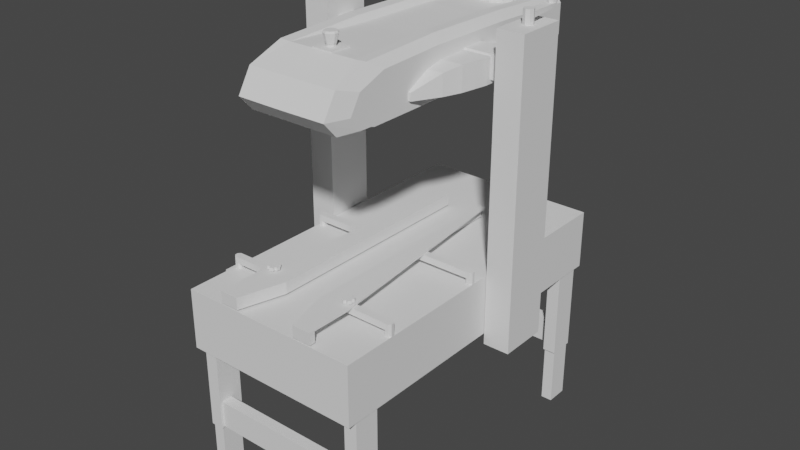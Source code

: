 # Source: sk20.blend  (saved by Blender 2.93.21; exported with 4.5.12 LTS)
import bpy
from mathutils import Matrix  # noqa: F401  (used for matrix-valued properties, if any)

bpy.ops.wm.read_factory_settings(use_empty=True)
scene = bpy.context.scene
scene.name = 'Scene'

# ---- collections
col_collection = bpy.data.collections.new('Collection'); scene.collection.children.link(col_collection)
col_siat_sk20 = bpy.data.collections.new('Siat SK20'); scene.collection.children.link(col_siat_sk20)

# ---- world
world_world = bpy.data.worlds.new('World'); scene.world = world_world
world_world.use_nodes = True; world_world.node_tree.nodes.clear()
_N = world_world.node_tree.nodes; _L = world_world.node_tree.links
n0 = _N.new('ShaderNodeOutputWorld'); n0.name = 'World Output'; n0.location = (300, 300)
n1 = _N.new('ShaderNodeBackground'); n1.name = 'Background'; n1.location = (10, 300)
n1.inputs[0].default_value = (0.05088, 0.05088, 0.05088, 1.0)
_L.new(n1.outputs[0], n0.inputs[0])
n0.is_active_output = True
world_world.color = (0.05088, 0.05088, 0.05088)
world_world.use_sun_shadow = False
world_world.sun_shadow_jitter_overblur = 0.0

# ---- meshes
me_cube_001 = bpy.data.meshes.new('Cube.001')
me_cube_001.from_pydata([(-0.285, 0.54, 0.4621), (-0.285, 0.54, 0.6493), (0.285, 0.54, 0.4621), (0.285, 0.54, 0.6493), (-0.285, 0.0, 0.4621), (-0.285, 0.0, 0.6493), (0.285, 0.0, 0.4621), (0.285, 0.0, 0.6493)], [], [(4, 5, 1, 0), (0, 1, 3, 2), (3, 1, 5, 7), (0, 2, 6, 4), (2, 3, 7, 6)])
_uv = me_cube_001.uv_layers.new(name='UVMap')
_uv.uv.foreach_set('vector', [0.375, 0.125, 0.625, 0.125, 0.625, 0.25, 0.375, 0.25, 0.375, 0.25, 0.625, 0.25, 0.625, 0.5, 0.375, 0.5, 0.625, 0.5, 0.875, 0.5, 0.875, 0.625, 0.625, 0.625, 0.125, 0.5, 0.375, 0.5, 0.375, 0.625, 0.125, 0.625, 0.375, 0.5, 0.625, 0.5, 0.625, 0.625, 0.375, 0.625])
me_cube_001.use_remesh_fix_poles = True
me_cube_001.use_remesh_preserve_attributes = False
me_cube_001.use_mirror_vertex_groups = False
me_cube_001.update()
me_cube_002 = bpy.data.meshes.new('Cube.002')
me_cube_002.from_pydata([(-0.2823, 0.4305, 0.1868), (-0.2823, 0.4305, 0.4621), (-0.2823, 0.5108, 0.1868), (-0.2823, 0.5108, 0.4621), (-0.2412, 0.4305, 0.1868), (-0.2412, 0.4305, 0.4621), (-0.2412, 0.5108, 0.1868), (-0.2412, 0.5108, 0.4621), (0.2412, 0.4305, 0.1868), (0.2412, 0.4305, 0.4621), (0.2412, 0.5108, 0.1868), (0.2412, 0.5108, 0.4621), (0.2823, 0.4305, 0.1868), (0.2823, 0.4305, 0.4621), (0.2823, 0.5108, 0.1868), (0.2823, 0.5108, 0.4621), (0.2412, 0.5024, 0.2759), (0.2412, 0.5024, 0.1916), (0.2412, 0.467, 0.2759), (0.2412, 0.467, 0.1916), (-0.2412, 0.5024, 0.2759), (-0.2412, 0.5024, 0.1916), (-0.2412, 0.467, 0.2759), (-0.2412, 0.467, 0.1916)], [], [(0, 1, 3, 2), (2, 3, 7, 6), (6, 7, 5, 4), (4, 5, 1, 0), (2, 6, 4, 0), (8, 9, 11, 10), (10, 11, 15, 14), (14, 15, 13, 12), (12, 13, 9, 8), (10, 14, 12, 8), (18, 22, 23, 19), (20, 16, 17, 21), (18, 16, 20, 22), (23, 21, 17, 19)])
_uv = me_cube_002.uv_layers.new(name='UVMap')
_uv.uv.foreach_set('vector', [0.375, 0.0, 0.625, 0.0, 0.625, 0.25, 0.375, 0.25, 0.375, 0.25, 0.625, 0.25, 0.625, 0.5, 0.375, 0.5, 0.375, 0.5, 0.625, 0.5, 0.625, 0.75, 0.375, 0.75, 0.375, 0.75, 0.625, 0.75, 0.625, 1.0, 0.375, 1.0, 0.375, 0.25, 0.375, 0.5, 0.375, 0.75, 0.375, 1.0, 0.375, 0.0, 0.625, 0.0, 0.625, 0.25, 0.375, 0.25, 0.375, 0.25, 0.625, 0.25, 0.625, 0.5, 0.375, 0.5, 0.375, 0.5, 0.625, 0.5, 0.625, 0.75, 0.375, 0.75, 0.375, 0.75, 0.625, 0.75, 0.625, 1.0, 0.375, 1.0, 0.125, 0.5, 0.375, 0.5, 0.375, 0.75, 0.125, 0.75, 0.375, 0.25, 0.375, 0.5, 0.625, 0.5, 0.625, 0.25, 0.375, 0.75, 0.375, 1.0, 0.625, 1.0, 0.625, 0.75, 0.125, 0.5, 0.125, 0.75, 0.375, 0.75, 0.375, 0.5, 0.625, 0.5, 0.625, 0.75, 0.875, 0.75, 0.875, 0.5])
me_cube_002.use_remesh_fix_poles = True
me_cube_002.use_remesh_preserve_attributes = False
me_cube_002.use_mirror_vertex_groups = False
me_cube_002.update()
me_cube_012 = bpy.data.meshes.new('Cube.012')
me_cube_012.from_pydata([(-0.2439, 0.5055, 0.0002699), (-0.2439, 0.5055, 0.1868), (-0.2439, 0.4358, 0.0002699), (-0.2439, 0.4358, 0.1868), (-0.2796, 0.5055, 0.0002699), (-0.2796, 0.5055, 0.1868), (-0.2796, 0.4358, 0.0002699), (-0.2796, 0.4358, 0.1868), (0.2796, 0.5055, 0.0002699), (0.2796, 0.5055, 0.1868), (0.2796, 0.4358, 0.0002699), (0.2796, 0.4358, 0.1868), (0.2439, 0.5055, 0.0002699), (0.2439, 0.5055, 0.1868), (0.2439, 0.4358, 0.0002699), (0.2439, 0.4358, 0.1868)], [], [(0, 1, 3, 2), (2, 3, 7, 6), (6, 7, 5, 4), (4, 5, 1, 0), (8, 9, 11, 10), (10, 11, 15, 14), (14, 15, 13, 12), (12, 13, 9, 8)])
_uv = me_cube_012.uv_layers.new(name='UVMap')
_uv.uv.foreach_set('vector', [0.375, 0.0, 0.625, 0.0, 0.625, 0.25, 0.375, 0.25, 0.375, 0.25, 0.625, 0.25, 0.625, 0.5, 0.375, 0.5, 0.375, 0.5, 0.625, 0.5, 0.625, 0.75, 0.375, 0.75, 0.375, 0.75, 0.625, 0.75, 0.625, 1.0, 0.375, 1.0, 0.375, 0.0, 0.625, 0.0, 0.625, 0.25, 0.375, 0.25, 0.375, 0.25, 0.625, 0.25, 0.625, 0.5, 0.375, 0.5, 0.375, 0.5, 0.625, 0.5, 0.625, 0.75, 0.375, 0.75, 0.375, 0.75, 0.625, 0.75, 0.625, 1.0, 0.375, 1.0])
me_cube_012.use_remesh_fix_poles = True
me_cube_012.use_remesh_preserve_attributes = False
me_cube_012.use_mirror_vertex_groups = False
me_cube_012.update()
me_cube = bpy.data.meshes.new('Cube')
me_cube.from_pydata([(0.2869, 0.02772, 0.4279), (0.2869, 0.02772, 1.354), (0.2869, 0.1813, 0.4279), (0.2869, 0.1813, 1.354), (0.3701, 0.02772, 0.4279), (0.3701, 0.02772, 1.354), (0.3701, 0.1813, 0.4279), (0.3701, 0.1813, 1.354)], [], [(0, 1, 3, 2), (2, 3, 7, 6), (6, 7, 5, 4), (4, 5, 1, 0), (2, 6, 4, 0), (7, 3, 1, 5)])
_uv = me_cube.uv_layers.new(name='UVMap')
_uv.uv.foreach_set('vector', [0.375, 0.0, 0.625, 0.0, 0.625, 0.25, 0.375, 0.25, 0.375, 0.25, 0.625, 0.25, 0.625, 0.5, 0.375, 0.5, 0.375, 0.5, 0.625, 0.5, 0.625, 0.75, 0.375, 0.75, 0.375, 0.75, 0.625, 0.75, 0.625, 1.0, 0.375, 1.0, 0.125, 0.5, 0.375, 0.5, 0.375, 0.75, 0.125, 0.75, 0.625, 0.5, 0.875, 0.5, 0.875, 0.75, 0.625, 0.75])
me_cube.use_remesh_fix_poles = True
me_cube.use_remesh_preserve_attributes = False
me_cube.use_mirror_vertex_groups = False
me_cube.update()
me_cube_003 = bpy.data.meshes.new('Cube.003')
me_cube_003.from_pydata([(0.1611, 0.5256, 1.195), (0.1426, 0.5256, 1.311), (0.1426, -0.2956, 1.32), (0.1426, -0.405, 1.279), (0.1426, -0.405, 1.162), (0.1426, -0.4474, 1.209), (6.29e-09, 0.5256, 1.195), (-6.283e-09, 0.5256, 1.289), (-6.283e-09, -0.2903, 1.158), (6.29e-09, -0.2956, 1.318), (-6.283e-09, -0.3028, 1.162), (-6.283e-09, -0.405, 1.162), (6.29e-09, -0.405, 1.278), (6.29e-09, -0.4474, 1.208), (0.1426, -0.03619, 1.33), (-2.31e-09, -0.03262, 1.158), (2.317e-09, -0.03619, 1.308), (0.1426, 0.2424, 1.325), (1.99e-09, 0.4728, 1.16), (-1.983e-09, 0.2424, 1.304), (0.1426, 0.3814, 1.318), (4.14e-09, 0.5022, 1.169), (-4.133e-09, 0.3814, 1.296), (0.1611, 0.5256, 1.287), (0.1611, -0.2518, 1.294), (0.1611, -0.2903, 1.158), (0.1611, 0.3814, 1.293), (0.1611, 0.5022, 1.169), (0.1611, -0.3028, 1.162), (0.1611, -0.3402, 1.261), (0.1611, -0.3402, 1.163), (0.1611, -0.3745, 1.205), (0.1611, -0.04224, 1.302), (0.1611, -0.03935, 1.159), (0.1611, 0.2424, 1.299), (0.1611, 0.4728, 1.16), (0.1611, 0.2432, 1.187), (0.1611, 0.2432, 1.218), (0.204, 0.2425, 1.187), (0.204, 0.2425, 1.218), (0.1611, -0.08588, 1.187), (0.1611, -0.08588, 1.25), (0.2098, -0.08588, 1.187), (0.2098, -0.08588, 1.25), (0.1611, 0.05448, 1.263), (0.2449, 0.05286, 1.187), (0.1611, 0.05448, 1.187), (0.2449, 0.05286, 1.263), (0.1611, 0.1521, 1.258), (0.2444, 0.1521, 1.187), (0.1611, 0.1521, 1.187), (0.2444, 0.1521, 1.258), (0.1611, 0.2171, 1.247), (0.2175, 0.2169, 1.187), (0.1611, 0.207, 1.187), (0.2175, 0.2169, 1.247), (0.1611, -0.03141, 1.187), (0.2293, -0.03141, 1.262), (0.1611, -0.03141, 1.262), (0.2293, -0.03141, 1.187), (0.1611, -0.1621, 1.187), (0.1611, -0.1621, 1.21), (0.1688, -0.1621, 1.21), (0.1688, -0.1621, 1.187), (0.1085, 0.5256, 1.311), (0.1085, -0.2956, 1.318), (0.1085, -0.03619, 1.328), (0.1085, 0.2424, 1.324), (0.1085, 0.3814, 1.316), (0.0978, -0.2956, 1.318), (0.0978, 0.5256, 1.289), (0.0978, -0.03619, 1.308), (0.0978, 0.2424, 1.304), (0.0978, 0.3814, 1.296), (0.1601, 0.06833, 1.199), (0.1601, 0.06833, 1.268), (0.1601, 0.1374, 1.199), (0.1601, 0.1374, 1.268), (0.2872, 0.06833, 1.199), (0.2872, 0.06833, 1.268), (0.2872, 0.1374, 1.199), (0.2872, 0.1374, 1.268)], [], [(0, 64, 1), (66, 65, 2, 14), (14, 2, 24, 32), (10, 28, 4, 11), (17, 14, 32, 34), (20, 17, 34, 26), (65, 69, 3), (12, 3, 69, 9), (28, 30, 4), (67, 66, 14, 17), (68, 67, 17, 20), (0, 1, 23), (8, 25, 28, 10), (35, 18, 21, 27), (29, 30, 28), (64, 68, 20, 1), (3, 5, 31, 29), (32, 24, 25, 33), (34, 32, 33, 35), (26, 34, 35, 27), (23, 26, 27, 0), (33, 25, 8, 15), (12, 13, 5, 3), (1, 20, 26, 23), (35, 33, 15, 18), (36, 37, 39, 38), (42, 63, 60, 40), (41, 61, 62, 43), (57, 58, 41, 43), (56, 59, 42, 40), (59, 57, 43, 42), (51, 47, 45, 49), (50, 49, 45, 46), (51, 48, 44, 47), (55, 52, 48, 51), (54, 53, 49, 50), (53, 55, 51, 49), (38, 39, 55, 53), (36, 38, 53, 54), (39, 37, 52, 55), (45, 47, 57, 59), (46, 45, 59, 56), (47, 44, 58, 57), (63, 62, 61, 60), (70, 73, 68, 64), (73, 72, 67, 68), (72, 71, 66, 67), (2, 65, 3), (71, 69, 65, 66), (6, 7, 70, 0), (16, 9, 69, 71), (19, 16, 71, 72), (22, 19, 72, 73), (7, 22, 73, 70), (0, 70, 64), (27, 21, 6, 0), (76, 77, 81, 80), (78, 79, 75, 74), (76, 80, 78, 74), (81, 77, 75, 79), (29, 31, 30), (3, 29, 24, 2), (24, 29, 28, 25), (5, 4, 30, 31), (4, 5, 13, 11), (43, 62, 63, 42)])
_uv = me_cube_003.uv_layers.new(name='UVMap')
_uv.uv.foreach_set('vector', [0.375, 0.4799, 0.625, 0.4799, 0.625, 0.5, 0.6451, 0.671, 0.6451, 0.75, 0.625, 0.75, 0.625, 0.671, 0.625, 0.671, 0.625, 0.75, 0.625, 0.75, 0.625, 0.671, 0.25, 0.75, 0.375, 0.75, 0.375, 0.75, 0.25, 0.75, 0.625, 0.5855, 0.625, 0.671, 0.625, 0.671, 0.625, 0.5855, 0.625, 0.5427, 0.625, 0.5855, 0.625, 0.5855, 0.625, 0.5427, 0.6451, 0.75, 0.6554, 0.75, 0.6451, 0.75, 0.75, 0.75, 0.6451, 0.75, 0.6554, 0.75, 0.75, 0.75, 0.375, 0.75, 0.375, 0.75, 0.375, 0.75, 0.6451, 0.5855, 0.6451, 0.671, 0.625, 0.671, 0.625, 0.5855, 0.6451, 0.5427, 0.6451, 0.5855, 0.625, 0.5855, 0.625, 0.5427, 0.375, 0.5, 0.625, 0.5, 0.625, 0.5, 0.25, 0.75, 0.375, 0.75, 0.375, 0.75, 0.25, 0.75, 0.375, 0.5855, 0.25, 0.5855, 0.25, 0.5427, 0.375, 0.5427, 0.625, 0.75, 0.375, 0.75, 0.375, 0.75, 0.6451, 0.5, 0.6451, 0.5427, 0.625, 0.5427, 0.625, 0.5, 0.625, 0.75, 0.625, 0.75, 0.625, 0.75, 0.625, 0.75, 0.625, 0.671, 0.625, 0.75, 0.375, 0.75, 0.375, 0.671, 0.625, 0.5855, 0.625, 0.671, 0.375, 0.671, 0.375, 0.5855, 0.625, 0.5427, 0.625, 0.5855, 0.375, 0.5855, 0.375, 0.5427, 0.625, 0.5, 0.625, 0.5427, 0.375, 0.5427, 0.375, 0.5, 0.375, 0.671, 0.375, 0.75, 0.25, 0.75, 0.25, 0.671, 0.75, 0.75, 0.75, 0.75, 0.625, 0.75, 0.625, 0.75, 0.625, 0.5, 0.625, 0.5427, 0.625, 0.5427, 0.625, 0.5, 0.375, 0.5855, 0.375, 0.671, 0.25, 0.671, 0.25, 0.5855, 0.375, 0.25, 0.625, 0.25, 0.5855, 0.5, 0.375, 0.5, 0.375, 0.6621, 0.375, 0.75, 0.125, 0.75, 0.125, 0.6621, 0.875, 0.6621, 0.875, 0.75, 0.5855, 0.75, 0.5855, 0.6621, 0.5855, 0.652, 0.875, 0.652, 0.875, 0.6621, 0.5855, 0.6621, 0.125, 0.652, 0.375, 0.652, 0.375, 0.6621, 0.125, 0.6621, 0.375, 0.652, 0.5855, 0.652, 0.5855, 0.6621, 0.375, 0.6621, 0.5855, 0.612, 0.5855, 0.6361, 0.375, 0.6361, 0.375, 0.612, 0.125, 0.612, 0.375, 0.612, 0.375, 0.6361, 0.125, 0.6361, 0.5855, 0.612, 0.875, 0.612, 0.875, 0.6361, 0.5855, 0.6361, 0.5855, 0.556, 0.875, 0.556, 0.875, 0.612, 0.5855, 0.612, 0.125, 0.556, 0.375, 0.556, 0.375, 0.612, 0.125, 0.612, 0.375, 0.556, 0.5855, 0.556, 0.5855, 0.612, 0.375, 0.612, 0.375, 0.5, 0.5855, 0.5, 0.5855, 0.556, 0.375, 0.556, 0.125, 0.5, 0.375, 0.5, 0.375, 0.556, 0.125, 0.556, 0.5855, 0.5, 0.875, 0.5, 0.875, 0.556, 0.5855, 0.556, 0.375, 0.6361, 0.5855, 0.6361, 0.5855, 0.652, 0.375, 0.652, 0.125, 0.6361, 0.375, 0.6361, 0.375, 0.652, 0.125, 0.652, 0.5855, 0.6361, 0.875, 0.6361, 0.875, 0.652, 0.5855, 0.652, 0.375, 0.75, 0.5855, 0.75, 0.625, 1.0, 0.375, 1.0, 0.6554, 0.5, 0.6554, 0.5427, 0.6451, 0.5427, 0.6451, 0.5, 0.6554, 0.5427, 0.6554, 0.5855, 0.6451, 0.5855, 0.6451, 0.5427, 0.6554, 0.5855, 0.6554, 0.671, 0.6451, 0.671, 0.6451, 0.5855, 0.625, 0.75, 0.6451, 0.75, 0.625, 0.75, 0.6554, 0.671, 0.6554, 0.75, 0.6451, 0.75, 0.6451, 0.671, 0.375, 0.375, 0.625, 0.375, 0.625, 0.4696, 0.375, 0.4799, 0.75, 0.671, 0.75, 0.75, 0.6554, 0.75, 0.6554, 0.671, 0.75, 0.5855, 0.75, 0.671, 0.6554, 0.671, 0.6554, 0.5855, 0.75, 0.5427, 0.75, 0.5855, 0.6554, 0.5855, 0.6554, 0.5427, 0.75, 0.5, 0.75, 0.5427, 0.6554, 0.5427, 0.6554, 0.5, 0.375, 0.4799, 0.625, 0.4696, 0.625, 0.4799, 0.375, 0.5427, 0.25, 0.5427, 0.25, 0.5, 0.375, 0.5, 0.375, 0.25, 0.625, 0.25, 0.625, 0.5, 0.375, 0.5, 0.375, 0.75, 0.625, 0.75, 0.625, 1.0, 0.375, 1.0, 0.125, 0.5, 0.375, 0.5, 0.375, 0.75, 0.125, 0.75, 0.625, 0.5, 0.875, 0.5, 0.875, 0.75, 0.625, 0.75, 0.625, 0.75, 0.625, 0.75, 0.375, 0.75, 0.625, 0.75, 0.625, 0.75, 0.625, 0.75, 0.625, 0.75, 0.625, 0.75, 0.625, 0.75, 0.375, 0.75, 0.375, 0.75, 0.625, 0.75, 0.375, 0.75, 0.375, 0.75, 0.625, 0.75, 0.375, 0.75, 0.625, 0.75, 0.625, 0.875, 0.25, 0.75, 0.5855, 0.6621, 0.5855, 0.75, 0.375, 0.75, 0.375, 0.6621])
me_cube_003.use_remesh_fix_poles = True
me_cube_003.use_remesh_preserve_attributes = False
me_cube_003.use_mirror_vertex_groups = False
me_cube_003.update()
me_cylinder = bpy.data.meshes.new('Cylinder')
me_cylinder.from_pydata([(2.18e-09, 0.6902, -0.8465), (2.18e-09, 0.8142, 0.689), (0.4057, 0.5584, -0.8465), (0.4786, 0.6587, 0.689), (0.6564, 0.2133, -0.8465), (0.7744, 0.2516, 0.689), (0.6564, -0.2133, -0.8465), (0.7744, -0.2516, 0.689), (0.4057, -0.5584, -0.8465), (0.4786, -0.6587, 0.689), (-5.816e-08, -0.6902, -0.8465), (-6.9e-08, -0.8142, 0.689), (-0.4057, -0.5584, -0.8465), (-0.4786, -0.6587, 0.689), (-0.6564, -0.2133, -0.8465), (-0.7744, -0.2516, 0.689), (-0.6564, 0.2133, -0.8465), (-0.7744, 0.2516, 0.689), (-0.4057, 0.5584, -0.8465), (-0.4786, 0.6587, 0.689), (2.18e-09, 1.0, 0.4523), (0.5878, 0.809, 0.4523), (0.9511, 0.309, 0.4523), (0.9511, -0.309, 0.4523), (0.5878, -0.809, 0.4523), (-8.524e-08, -1.0, 0.4523), (-0.5878, -0.809, 0.4523), (-0.9511, -0.309, 0.4523), (-0.9511, 0.309, 0.4523), (-0.5878, 0.809, 0.4523), (-6.76e-09, 9.387e-09, -0.8465), (-3.844e-09, -0.6273, -0.7809), (-3.844e-09, -0.6273, -1.307), (-0.3687, -0.5075, -0.7809), (-0.3687, -0.5075, -1.307), (-0.5966, -0.1939, -0.7809), (-0.5966, -0.1939, -1.307), (-0.5966, 0.1939, -0.7809), (-0.5966, 0.1939, -1.307), (-0.3687, 0.5075, -0.7809), (-0.3687, 0.5075, -1.307), (5.1e-08, 0.6273, -0.7809), (5.1e-08, 0.6273, -1.307), (0.3687, 0.5075, -0.7809), (0.3687, 0.5075, -1.307), (0.5966, 0.1939, -0.7809), (0.5966, 0.1939, -1.307), (0.5966, -0.1939, -0.7809), (0.5966, -0.1939, -1.307), (0.3687, -0.5075, -0.7809), (0.3687, -0.5075, -1.307), (1.538, 1.538, -1.198), (1.538, 1.538, -1.758), (1.538, -1.538, -1.198), (1.538, -1.538, -1.758), (-1.538, 1.538, -1.198), (-1.538, 1.538, -1.758), (-1.538, -1.538, -1.198), (-1.538, -1.538, -1.758), (1.863e-09, -9.537e-07, 0.689)], [], [(20, 1, 3, 21), (21, 3, 5, 22), (22, 5, 7, 23), (23, 7, 9, 24), (24, 9, 11, 25), (25, 11, 13, 26), (26, 13, 15, 27), (27, 15, 17, 28), (17, 15, 59), (28, 17, 19, 29), (29, 19, 1, 20), (10, 12, 30), (16, 28, 29, 18), (14, 27, 28, 16), (12, 26, 27, 14), (10, 25, 26, 12), (8, 24, 25, 10), (6, 23, 24, 8), (4, 22, 23, 6), (2, 21, 22, 4), (0, 20, 21, 2), (18, 29, 20, 0), (14, 16, 30), (4, 6, 30), (18, 0, 30), (8, 10, 30), (12, 14, 30), (2, 4, 30), (0, 2, 30), (16, 18, 30), (6, 8, 30), (31, 33, 34, 32), (33, 35, 36, 34), (35, 37, 38, 36), (37, 39, 40, 38), (39, 41, 42, 40), (41, 43, 44, 42), (43, 45, 46, 44), (45, 47, 48, 46), (47, 49, 50, 48), (49, 31, 32, 50), (51, 53, 54, 52), (53, 57, 58, 54), (57, 55, 56, 58), (55, 51, 52, 56), (53, 51, 55, 57), (7, 5, 59), (1, 19, 59), (11, 9, 59), (15, 13, 59), (5, 3, 59), (19, 17, 59), (3, 1, 59), (9, 7, 59), (13, 11, 59)])
_uv = me_cylinder.uv_layers.new(name='UVMap')
_uv.uv.foreach_set('vector', [1.0, 0.9408, 1.0, 1.0, 0.9, 1.0, 0.9, 0.9408, 0.9, 0.9408, 0.9, 1.0, 0.8, 1.0, 0.8, 0.9408, 0.8, 0.9408, 0.8, 1.0, 0.7, 1.0, 0.7, 0.9408, 0.7, 0.9408, 0.7, 1.0, 0.6, 1.0, 0.6, 0.9408, 0.6, 0.9408, 0.6, 1.0, 0.5, 1.0, 0.5, 0.9408, 0.5, 0.9408, 0.5, 1.0, 0.4, 1.0, 0.4, 0.9408, 0.4, 0.9408, 0.4, 1.0, 0.3, 1.0, 0.3, 0.9408, 0.3, 0.9408, 0.3, 1.0, 0.2, 1.0, 0.2, 0.9408, 0.2, 1.0, 0.3, 1.0, 0.2, 1.0, 0.2, 0.9408, 0.2, 1.0, 0.1, 1.0, 0.1, 0.9408, 0.1, 0.9408, 0.1, 1.0, -7.451e-08, 1.0, -7.451e-08, 0.9408, 0.5, 0.5, 0.4, 0.5, 0.5, 0.5, 0.2, 0.5, 0.2, 0.9408, 0.1, 0.9408, 0.1, 0.5, 0.3, 0.5, 0.3, 0.9408, 0.2, 0.9408, 0.2, 0.5, 0.4, 0.5, 0.4, 0.9408, 0.3, 0.9408, 0.3, 0.5, 0.5, 0.5, 0.5, 0.9408, 0.4, 0.9408, 0.4, 0.5, 0.6, 0.5, 0.6, 0.9408, 0.5, 0.9408, 0.5, 0.5, 0.7, 0.5, 0.7, 0.9408, 0.6, 0.9408, 0.6, 0.5, 0.8, 0.5, 0.8, 0.9408, 0.7, 0.9408, 0.7, 0.5, 0.9, 0.5, 0.9, 0.9408, 0.8, 0.9408, 0.8, 0.5, 1.0, 0.5, 1.0, 0.9408, 0.9, 0.9408, 0.9, 0.5, 0.1, 0.5, 0.1, 0.9408, -7.451e-08, 0.9408, -7.451e-08, 0.5, 0.3, 0.5, 0.2, 0.5, 0.3, 0.5, 0.8, 0.5, 0.7, 0.5, 0.8, 0.5, 0.1, 0.5, -7.451e-08, 0.5, 0.1, 0.5, 0.6, 0.5, 0.5, 0.5, 0.6, 0.5, 0.4, 0.5, 0.3, 0.5, 0.4, 0.5, 0.9, 0.5, 0.8, 0.5, 0.9, 0.5, 1.0, 0.5, 0.9, 0.5, 1.0, 0.5, 0.2, 0.5, 0.1, 0.5, 0.2, 0.5, 0.7, 0.5, 0.6, 0.5, 0.7, 0.5, 1.0, 0.5, 0.9, 0.5, 0.9, 1.0, 1.0, 1.0, 0.9, 0.5, 0.8, 0.5, 0.8, 1.0, 0.9, 1.0, 0.8, 0.5, 0.7, 0.5, 0.7, 1.0, 0.8, 1.0, 0.7, 0.5, 0.6, 0.5, 0.6, 1.0, 0.7, 1.0, 0.6, 0.5, 0.5, 0.5, 0.5, 1.0, 0.6, 1.0, 0.5, 0.5, 0.4, 0.5, 0.4, 1.0, 0.5, 1.0, 0.4, 0.5, 0.3, 0.5, 0.3, 1.0, 0.4, 1.0, 0.3, 0.5, 0.2, 0.5, 0.2, 1.0, 0.3, 1.0, 0.2, 0.5, 0.1, 0.5, 0.1, 1.0, 0.2, 1.0, 0.1, 0.5, -7.451e-08, 0.5, -7.451e-08, 1.0, 0.1, 1.0, 0.375, 0.0, 0.375, 0.25, 0.625, 0.25, 0.625, 0.0, 0.375, 0.25, 0.375, 0.5, 0.625, 0.5, 0.625, 0.25, 0.375, 0.5, 0.375, 0.75, 0.625, 0.75, 0.625, 0.5, 0.375, 0.75, 0.375, 1.0, 0.625, 1.0, 0.625, 0.75, 0.125, 0.5, 0.125, 0.75, 0.375, 0.75, 0.375, 0.5, 0.7, 1.0, 0.8, 1.0, 0.7, 1.0, -7.451e-08, 1.0, 0.1, 1.0, -7.451e-08, 1.0, 0.5, 1.0, 0.6, 1.0, 0.5, 1.0, 0.3, 1.0, 0.4, 1.0, 0.3, 1.0, 0.8, 1.0, 0.9, 1.0, 0.8, 1.0, 0.1, 1.0, 0.2, 1.0, 0.1, 1.0, 0.9, 1.0, 1.0, 1.0, 0.9, 1.0, 0.6, 1.0, 0.7, 1.0, 0.6, 1.0, 0.4, 1.0, 0.5, 1.0, 0.4, 1.0])
me_cylinder.materials.append(None)
me_cylinder.use_remesh_fix_poles = True
me_cylinder.use_remesh_preserve_attributes = False
me_cylinder.use_mirror_vertex_groups = False
me_cylinder.update()
me_cube_015 = bpy.data.meshes.new('Cube.015')
me_cube_015.from_pydata([(-1.0, 0.06984, -1.0), (-1.0, 0.06984, 1.0), (1.0, 0.06984, -1.0), (1.0, 0.06984, 1.0), (-1.0, 0.7439, 1.0), (-1.0, 0.7439, -1.0), (1.0, 0.7439, -1.0), (1.0, 0.7439, 1.0), (-0.4283, 0.7439, -1.0), (-0.4283, 1.172, -1.0), (0.3872, 0.7439, -1.0), (0.3872, 1.172, -1.0), (1.0, 0.7439, -0.4283), (1.0, 1.172, -0.4283), (1.0, 0.7439, 0.3872), (1.0, 1.172, 0.3872), (0.4289, 0.7439, 1.0), (0.4289, 1.172, 1.0), (-0.3866, 0.7439, 1.0), (-0.3866, 1.172, 1.0), (-1.0, 0.7439, 0.4289), (-1.0, 1.172, 0.4289), (-1.0, 0.7439, -0.3866), (-1.0, 1.172, -0.3866), (0.4692, -1.68, 3.051), (0.5453, -1.831, -1.48), (-0.4692, -1.68, 3.051), (-0.5453, -1.831, -1.48), (-1.228, -1.324, 3.051), (-1.428, -1.418, -1.48), (-1.518, -0.7482, 3.051), (-1.765, -0.7482, -1.48), (-1.228, -0.1722, 3.051), (-1.428, -0.07873, -1.48), (-0.4692, 0.1837, 3.051), (-0.5453, 0.335, -1.48), (0.4692, 0.1837, 3.051), (0.5453, 0.335, -1.48), (1.228, -0.1722, 3.051), (1.428, -0.07873, -1.48), (1.518, -0.7482, 3.051), (1.765, -0.7482, -1.48), (1.228, -1.324, 3.051), (1.428, -1.418, -1.48), (-0.5453, -1.831, 2.812), (-1.428, -1.418, 2.812), (-1.765, -0.7482, 2.812), (-1.428, -0.07873, 2.812), (-0.5453, 0.335, 2.812), (0.5453, 0.335, 2.812), (1.428, -0.07873, 2.812), (1.765, -0.7482, 2.812), (1.428, -1.418, 2.812), (0.5453, -1.831, 2.812), (2.922e-07, -0.7482, 3.051), (0.0001509, 1.172, 0.0001488)], [], [(0, 5, 6, 2), (2, 6, 7, 3), (1, 3, 7, 4), (5, 4, 7, 6), (8, 9, 11, 10), (10, 11, 13, 12), (12, 13, 15, 14), (14, 15, 17, 16), (16, 17, 19, 18), (18, 19, 21, 20), (23, 21, 55), (20, 21, 23, 22), (22, 23, 9, 8), (1, 4, 5, 0), (26, 54, 28), (43, 41, 51, 52), (41, 39, 50, 51), (37, 49, 50, 39), (35, 48, 49, 37), (33, 47, 48, 35), (46, 47, 33, 31), (31, 29, 45, 46), (29, 27, 44, 45), (27, 25, 53, 44), (25, 43, 52, 53), (24, 26, 44, 53), (26, 28, 45, 44), (28, 30, 46, 45), (30, 32, 47, 46), (32, 34, 48, 47), (34, 36, 49, 48), (36, 38, 50, 49), (38, 40, 51, 50), (40, 42, 52, 51), (42, 24, 53, 52), (42, 54, 24), (40, 54, 42), (38, 54, 40), (36, 54, 38), (34, 54, 36), (32, 54, 34), (30, 54, 32), (24, 54, 26), (28, 54, 30), (13, 11, 55), (19, 17, 55), (9, 23, 55), (11, 9, 55), (15, 13, 55), (21, 19, 55), (17, 15, 55)])
_uv = me_cube_015.uv_layers.new(name='UVMap')
_uv.uv.foreach_set('vector', [0.125, 0.75, 0.125, 0.5, 0.375, 0.5, 0.375, 0.75, 0.375, 0.75, 0.375, 0.5, 0.625, 0.5, 0.625, 0.75, 0.875, 0.75, 0.625, 0.75, 0.625, 0.5, 0.875, 0.5, 0.375, 0.25, 0.625, 0.25, 0.625, 0.5, 0.375, 0.5, 1.0, 0.5, 1.0, 1.0, 0.875, 1.0, 0.875, 0.5, 0.875, 0.5, 0.875, 1.0, 0.75, 1.0, 0.75, 0.5, 0.75, 0.5, 0.75, 1.0, 0.625, 1.0, 0.625, 0.5, 0.625, 0.5, 0.625, 1.0, 0.5, 1.0, 0.5, 0.5, 0.5, 0.5, 0.5, 1.0, 0.375, 1.0, 0.375, 0.5, 0.375, 0.5, 0.375, 1.0, 0.25, 1.0, 0.25, 0.5, 0.125, 1.0, 0.25, 1.0, 0.125, 1.0, 0.25, 0.5, 0.25, 1.0, 0.125, 1.0, 0.125, 0.5, 0.125, 0.5, 0.125, 1.0, 0.0, 1.0, 0.0, 0.5, 0.625, 0.0, 0.625, 0.25, 0.375, 0.25, 0.375, 0.0, 0.9, 0.5, 0.9, 0.5, 0.8, 0.5, 0.1, 1.0, 0.2, 1.0, 0.2, 0.5423, 0.1, 0.5423, 0.2, 1.0, 0.3, 1.0, 0.3, 0.5423, 0.2, 0.5423, 0.4, 1.0, 0.4, 0.5423, 0.3, 0.5423, 0.3, 1.0, 0.5, 1.0, 0.5, 0.5423, 0.4, 0.5423, 0.4, 1.0, 0.6, 1.0, 0.6, 0.5423, 0.5, 0.5423, 0.5, 1.0, 0.7, 0.5423, 0.6, 0.5423, 0.6, 1.0, 0.7, 1.0, 0.7, 1.0, 0.8, 1.0, 0.8, 0.5423, 0.7, 0.5423, 0.8, 1.0, 0.9, 1.0, 0.9, 0.5423, 0.8, 0.5423, 0.9, 1.0, 1.0, 1.0, 1.0, 0.5423, 0.9, 0.5423, -7.451e-08, 1.0, 0.1, 1.0, 0.1, 0.5423, -7.451e-08, 0.5423, 1.0, 0.5, 0.9, 0.5, 0.9, 0.5423, 1.0, 0.5423, 0.9, 0.5, 0.8, 0.5, 0.8, 0.5423, 0.9, 0.5423, 0.8, 0.5, 0.7, 0.5, 0.7, 0.5423, 0.8, 0.5423, 0.7, 0.5, 0.6, 0.5, 0.6, 0.5423, 0.7, 0.5423, 0.6, 0.5, 0.5, 0.5, 0.5, 0.5423, 0.6, 0.5423, 0.5, 0.5, 0.4, 0.5, 0.4, 0.5423, 0.5, 0.5423, 0.4, 0.5, 0.3, 0.5, 0.3, 0.5423, 0.4, 0.5423, 0.3, 0.5, 0.2, 0.5, 0.2, 0.5423, 0.3, 0.5423, 0.2, 0.5, 0.1, 0.5, 0.1, 0.5423, 0.2, 0.5423, 0.1, 0.5, -7.451e-08, 0.5, -7.451e-08, 0.5423, 0.1, 0.5423, 0.1, 0.5, 0.1, 0.5, -7.451e-08, 0.5, 0.2, 0.5, 0.2, 0.5, 0.1, 0.5, 0.3, 0.5, 0.3, 0.5, 0.2, 0.5, 0.4, 0.5, 0.4, 0.5, 0.3, 0.5, 0.5, 0.5, 0.5, 0.5, 0.4, 0.5, 0.6, 0.5, 0.6, 0.5, 0.5, 0.5, 0.7, 0.5, 0.7, 0.5, 0.6, 0.5, 1.0, 0.5, 1.0, 0.5, 0.9, 0.5, 0.8, 0.5, 0.8, 0.5, 0.7, 0.5, 0.75, 1.0, 0.875, 1.0, 0.75, 1.0, 0.375, 1.0, 0.5, 1.0, 0.375, 1.0, 0.0, 1.0, 0.125, 1.0, 0.0, 1.0, 0.875, 1.0, 1.0, 1.0, 0.875, 1.0, 0.625, 1.0, 0.75, 1.0, 0.625, 1.0, 0.25, 1.0, 0.375, 1.0, 0.25, 1.0, 0.5, 1.0, 0.625, 1.0, 0.5, 1.0])
me_cube_015.use_remesh_fix_poles = True
me_cube_015.use_remesh_preserve_attributes = False
me_cube_015.use_mirror_vertex_groups = False
me_cube_015.update()
me_cylinder_001 = bpy.data.meshes.new('Cylinder.001')
me_cylinder_001.from_pydata([(-7.094e-08, 1.0, -0.06031), (6.307e-08, 0.9838, 0.1689), (0.5878, 0.809, -0.06031), (0.5878, 0.7929, 0.1689), (0.9511, 0.309, -0.06031), (0.9511, 0.2929, 0.1689), (0.9511, -0.309, -0.06031), (0.9511, -0.3252, 0.1689), (0.5878, -0.809, -0.06031), (0.5878, -0.8252, 0.1689), (-0.008021, -1.075, -0.06031), (-2.436e-08, -1.016, 0.1689), (-0.5878, -0.809, -0.06031), (-0.5878, -0.8252, 0.1689), (-0.9511, -0.309, -0.06031), (-0.9511, -0.3252, 0.1689), (-0.9511, 0.309, -0.06031), (-0.9511, 0.2929, 0.1689), (-0.5878, 0.809, -0.06031), (-0.5878, 0.7929, 0.1689), (0.5418, 0.7296, 0.1689), (2.073e-07, 0.9057, 0.1689), (0.8767, 0.2687, 0.1689), (0.8767, -0.301, 0.1689), (0.5418, -0.7619, 0.1689), (1.267e-07, -0.938, 0.1689), (-0.5418, -0.7619, 0.1689), (-0.8767, -0.301, 0.1689), (-0.8767, 0.2687, 0.1689), (-0.5418, 0.7296, 0.1689), (0.5418, 0.7296, 0.0718), (2.054e-07, 0.9057, 0.0718), (0.8767, 0.2687, 0.0718), (0.8767, -0.301, 0.0718), (0.5418, -0.7619, 0.0718), (1.248e-07, -0.938, 0.0718), (-0.5418, -0.7619, 0.0718), (-0.8767, -0.301, 0.0718), (-0.8767, 0.2687, 0.0718), (-0.5418, 0.7296, 0.0718), (-0.3582, -0.5092, 0.2149), (0.353, 0.1439, 0.2149), (-0.5604, -0.1983, 0.2149), (0.2653, 0.2647, 0.2149), (-0.3582, -0.5092, -0.2149), (0.353, 0.1439, -0.2149), (-0.5604, -0.1983, -0.2149), (0.2653, 0.2647, -0.2149), (0.0, -0.01616, 0.0718)], [], [(0, 1, 3, 2), (2, 3, 5, 4), (4, 5, 7, 6), (6, 7, 9, 8), (8, 9, 11, 10), (10, 11, 13, 12), (12, 13, 15, 14), (14, 15, 17, 16), (9, 7, 23, 24), (16, 17, 19, 18), (18, 19, 1, 0), (29, 28, 38, 39), (3, 1, 21, 20), (7, 5, 22, 23), (5, 3, 20, 22), (1, 19, 29, 21), (19, 17, 28, 29), (17, 15, 27, 28), (15, 13, 26, 27), (13, 11, 25, 26), (11, 9, 24, 25), (30, 31, 48), (26, 25, 35, 36), (23, 22, 32, 33), (21, 29, 39, 31), (27, 26, 36, 37), (24, 23, 33, 34), (20, 21, 31, 30), (28, 27, 37, 38), (25, 24, 34, 35), (22, 20, 30, 32), (40, 42, 46, 44), (45, 47, 43, 41), (43, 47, 46, 42), (41, 43, 42, 40), (45, 41, 40, 44), (38, 37, 48), (35, 34, 48), (32, 30, 48), (39, 38, 48), (36, 35, 48), (33, 32, 48), (31, 39, 48), (37, 36, 48), (34, 33, 48)])
_uv = me_cylinder_001.uv_layers.new(name='UVMap')
_uv.uv.foreach_set('vector', [1.0, 0.5, 1.0, 1.0, 0.9, 1.0, 0.9, 0.5, 0.9, 0.5, 0.9, 1.0, 0.8, 1.0, 0.8, 0.5, 0.8, 0.5, 0.8, 1.0, 0.7, 1.0, 0.7, 0.5, 0.7, 0.5, 0.7, 1.0, 0.6, 1.0, 0.6, 0.5, 0.6, 0.5, 0.6, 1.0, 0.5, 1.0, 0.5, 0.5, 0.5, 0.5, 0.5, 1.0, 0.4, 1.0, 0.4, 0.5, 0.4, 0.5, 0.4, 1.0, 0.3, 1.0, 0.3, 0.5, 0.3, 0.5, 0.3, 1.0, 0.2, 1.0, 0.2, 0.5, 0.6, 1.0, 0.7, 1.0, 0.7, 1.0, 0.6, 1.0, 0.2, 0.5, 0.2, 1.0, 0.1, 1.0, 0.1, 0.5, 0.1, 0.5, 0.1, 1.0, -7.451e-08, 1.0, -7.451e-08, 0.5, 0.1, 1.0, 0.2, 1.0, 0.2, 1.0, 0.1, 1.0, 0.9, 1.0, 1.0, 1.0, 1.0, 1.0, 0.9, 1.0, 0.7, 1.0, 0.8, 1.0, 0.8, 1.0, 0.7, 1.0, 0.8, 1.0, 0.9, 1.0, 0.9, 1.0, 0.8, 1.0, -7.451e-08, 1.0, 0.1, 1.0, 0.1, 1.0, -7.451e-08, 1.0, 0.1, 1.0, 0.2, 1.0, 0.2, 1.0, 0.1, 1.0, 0.2, 1.0, 0.3, 1.0, 0.3, 1.0, 0.2, 1.0, 0.3, 1.0, 0.4, 1.0, 0.4, 1.0, 0.3, 1.0, 0.4, 1.0, 0.5, 1.0, 0.5, 1.0, 0.4, 1.0, 0.5, 1.0, 0.6, 1.0, 0.6, 1.0, 0.5, 1.0, 0.9, 1.0, 1.0, 1.0, 0.9, 1.0, 0.4, 1.0, 0.5, 1.0, 0.5, 1.0, 0.4, 1.0, 0.7, 1.0, 0.8, 1.0, 0.8, 1.0, 0.7, 1.0, -7.451e-08, 1.0, 0.1, 1.0, 0.1, 1.0, -7.451e-08, 1.0, 0.3, 1.0, 0.4, 1.0, 0.4, 1.0, 0.3, 1.0, 0.6, 1.0, 0.7, 1.0, 0.7, 1.0, 0.6, 1.0, 0.9, 1.0, 1.0, 1.0, 1.0, 1.0, 0.9, 1.0, 0.2, 1.0, 0.3, 1.0, 0.3, 1.0, 0.2, 1.0, 0.5, 1.0, 0.6, 1.0, 0.6, 1.0, 0.5, 1.0, 0.8, 1.0, 0.9, 1.0, 0.9, 1.0, 0.8, 1.0, 0.375, 0.0, 0.375, 0.25, 0.625, 0.25, 0.625, 0.0, 0.375, 0.25, 0.375, 0.5, 0.625, 0.5, 0.625, 0.25, 0.375, 0.5, 0.375, 0.75, 0.625, 0.75, 0.625, 0.5, 0.375, 0.75, 0.375, 1.0, 0.625, 1.0, 0.625, 0.75, 0.125, 0.5, 0.125, 0.75, 0.375, 0.75, 0.375, 0.5, 0.2, 1.0, 0.3, 1.0, 0.2, 1.0, 0.5, 1.0, 0.6, 1.0, 0.5, 1.0, 0.8, 1.0, 0.9, 1.0, 0.8, 1.0, 0.1, 1.0, 0.2, 1.0, 0.1, 1.0, 0.4, 1.0, 0.5, 1.0, 0.4, 1.0, 0.7, 1.0, 0.8, 1.0, 0.7, 1.0, -7.451e-08, 1.0, 0.1, 1.0, -7.451e-08, 1.0, 0.3, 1.0, 0.4, 1.0, 0.3, 1.0, 0.6, 1.0, 0.7, 1.0, 0.6, 1.0])
me_cylinder_001.use_remesh_fix_poles = True
me_cylinder_001.use_remesh_preserve_attributes = False
me_cylinder_001.use_mirror_vertex_groups = False
me_cylinder_001.update()
me_cube_004 = bpy.data.meshes.new('Cube.004')
me_cube_004.from_pydata([(-0.2298, -1.205, -1.205), (-0.2298, -1.205, 1.205), (-0.2298, 1.205, -1.205), (-0.2298, 1.205, 1.205), (0.05365, -1.205, -1.205), (0.05365, -1.205, 1.205), (0.05365, 1.205, -1.205), (0.05365, 1.205, 1.205), (1.55e-05, -1.565, -1.977), (1.55e-05, -1.565, 3.136), (1.55e-05, 1.565, -1.977), (1.55e-05, 1.565, 3.136), (1.519, -1.565, -1.977), (1.519, -1.565, 3.136), (1.519, 1.565, -1.977), (1.519, 1.565, 3.136)], [], [(0, 1, 3, 2), (2, 3, 7, 6), (4, 5, 1, 0), (2, 6, 4, 0), (7, 3, 1, 5), (8, 9, 11, 10), (10, 11, 15, 14), (12, 13, 9, 8), (10, 14, 12, 8), (15, 11, 9, 13)])
_uv = me_cube_004.uv_layers.new(name='UVMap')
_uv.uv.foreach_set('vector', [0.375, 0.0, 0.625, 0.0, 0.625, 0.25, 0.375, 0.25, 0.375, 0.25, 0.625, 0.25, 0.625, 0.5, 0.375, 0.5, 0.375, 0.75, 0.625, 0.75, 0.625, 1.0, 0.375, 1.0, 0.125, 0.5, 0.375, 0.5, 0.375, 0.75, 0.125, 0.75, 0.625, 0.5, 0.875, 0.5, 0.875, 0.75, 0.625, 0.75, 0.375, 0.0, 0.625, 0.0, 0.625, 0.25, 0.375, 0.25, 0.375, 0.25, 0.625, 0.25, 0.625, 0.5, 0.375, 0.5, 0.375, 0.75, 0.625, 0.75, 0.625, 1.0, 0.375, 1.0, 0.125, 0.5, 0.375, 0.5, 0.375, 0.75, 0.125, 0.75, 0.625, 0.5, 0.875, 0.5, 0.875, 0.75, 0.625, 0.75])
me_cube_004.use_remesh_fix_poles = True
me_cube_004.use_remesh_preserve_attributes = False
me_cube_004.use_mirror_vertex_groups = False
me_cube_004.update()
me_cylinder_002 = bpy.data.meshes.new('Cylinder.002')
me_cylinder_002.from_pydata([(0.0, 1.0, -1.0), (0.0, 1.0, -0.1571), (0.7071, 0.7071, -1.0), (0.7071, 0.7071, -0.1571), (1.0, -4.371e-08, -1.0), (1.0, -4.371e-08, -0.1571), (0.7071, -0.7071, -1.0), (0.7071, -0.7071, -0.1571), (-8.742e-08, -1.0, -1.0), (-8.742e-08, -1.0, -0.1571), (-0.7071, -0.7071, -1.0), (-0.7071, -0.7071, -0.1571), (-1.0, 1.192e-08, -1.0), (-1.0, 1.192e-08, -0.1571), (-0.7071, 0.7071, -1.0), (-0.7071, 0.7071, -0.1571)], [], [(0, 1, 3, 2), (2, 3, 5, 4), (4, 5, 7, 6), (6, 7, 9, 8), (8, 9, 11, 10), (10, 11, 13, 12), (12, 13, 15, 14), (14, 15, 1, 0)])
_uv = me_cylinder_002.uv_layers.new(name='UVMap')
_uv.uv.foreach_set('vector', [1.0, 0.5, 1.0, 1.0, 0.875, 1.0, 0.875, 0.5, 0.875, 0.5, 0.875, 1.0, 0.75, 1.0, 0.75, 0.5, 0.75, 0.5, 0.75, 1.0, 0.625, 1.0, 0.625, 0.5, 0.625, 0.5, 0.625, 1.0, 0.5, 1.0, 0.5, 0.5, 0.5, 0.5, 0.5, 1.0, 0.375, 1.0, 0.375, 0.5, 0.375, 0.5, 0.375, 1.0, 0.25, 1.0, 0.25, 0.5, 0.25, 0.5, 0.25, 1.0, 0.125, 1.0, 0.125, 0.5, 0.125, 0.5, 0.125, 1.0, 0.0, 1.0, 0.0, 0.5])
me_cylinder_002.use_remesh_fix_poles = True
me_cylinder_002.use_remesh_preserve_attributes = False
me_cylinder_002.use_mirror_vertex_groups = False
me_cylinder_002.update()
me_cylinder_004 = bpy.data.meshes.new('Cylinder.004')
me_cylinder_004.from_pydata([(2.552e-06, -6.064, -6.772), (1.907e-06, -6.403, -2.457), (0.9463, -6.456, -6.772), (0.7071, -6.696, -2.457), (1.338, -7.403, -6.772), (1.0, -7.403, -2.457), (0.9463, -8.349, -6.772), (0.7071, -8.11, -2.457), (2.435e-06, -8.741, -6.772), (1.82e-06, -8.403, -2.457), (-0.9463, -8.349, -6.772), (-0.7071, -8.11, -2.457), (-1.338, -7.403, -6.772), (-1.0, -7.403, -2.457), (-0.9463, -6.456, -6.772), (-0.7071, -6.696, -2.457), (0.0, -7.403, -6.772), (-0.8639, -0.5536, -1.18), (-0.8639, -0.5536, -2.412), (-0.9509, -7.754, -1.769), (-0.9509, -7.754, -2.474), (-0.5616, -8.101, -1.787), (-0.5616, -8.101, -2.474), (0.8639, -0.5536, -1.18), (0.8639, -0.5536, -2.412), (0.9509, -7.754, -1.769), (0.9509, -7.754, -2.474), (0.5616, -8.101, -1.787), (0.5616, -8.101, -2.474), (0.0, 1.106, -2.973), (0.0, 1.106, -0.8971), (0.782, 0.782, -2.973), (0.782, 0.782, -0.8971), (1.106, 0.0, -2.973), (1.106, 0.0, -0.8971), (0.782, -0.782, -2.973), (0.782, -0.782, -0.8971), (-9.669e-08, -1.106, -2.973), (-9.669e-08, -1.106, -0.8971), (-0.782, -0.782, -2.973), (-0.782, -0.782, -0.8971), (-1.106, 0.0, -2.973), (-1.106, 0.0, -0.8971), (-0.782, 0.782, -2.973), (-0.782, 0.782, -0.8971), (-2.109e-06, -4.768e-07, -2.973)], [], [(0, 1, 3, 2), (2, 3, 5, 4), (4, 5, 7, 6), (6, 7, 9, 8), (8, 9, 11, 10), (10, 11, 13, 12), (12, 13, 15, 14), (14, 15, 1, 0), (2, 4, 16), (8, 10, 16), (14, 0, 16), (0, 2, 16), (4, 6, 16), (10, 12, 16), (6, 8, 16), (12, 14, 16), (17, 19, 21, 27, 25, 23), (17, 18, 20, 19), (21, 22, 28, 27), (20, 22, 21, 19), (25, 26, 24, 23), (26, 25, 27, 28), (26, 28, 22, 20, 18, 24), (29, 30, 32, 31), (31, 32, 34, 33), (33, 34, 36, 35), (35, 36, 38, 37), (37, 38, 40, 39), (39, 40, 42, 41), (41, 42, 44, 43), (43, 44, 30, 29), (31, 33, 45), (37, 39, 45), (43, 29, 45), (29, 31, 45), (33, 35, 45), (39, 41, 45), (35, 37, 45), (41, 43, 45)])
_uv = me_cylinder_004.uv_layers.new(name='UVMap')
_uv.uv.foreach_set('vector', [1.0, 0.5, 1.0, 1.0, 0.875, 1.0, 0.875, 0.5, 0.875, 0.5, 0.875, 1.0, 0.75, 1.0, 0.75, 0.5, 0.75, 0.5, 0.75, 1.0, 0.625, 1.0, 0.625, 0.5, 0.625, 0.5, 0.625, 1.0, 0.5, 1.0, 0.5, 0.5, 0.5, 0.5, 0.5, 1.0, 0.375, 1.0, 0.375, 0.5, 0.375, 0.5, 0.375, 1.0, 0.25, 1.0, 0.25, 0.5, 0.25, 0.5, 0.25, 1.0, 0.125, 1.0, 0.125, 0.5, 0.125, 0.5, 0.125, 1.0, 0.0, 1.0, 0.0, 0.5, 0.875, 0.5, 0.75, 0.5, 0.875, 0.5, 0.5, 0.5, 0.375, 0.5, 0.5, 0.5, 0.125, 0.5, 0.0, 0.5, 0.125, 0.5, 1.0, 0.5, 0.875, 0.5, 1.0, 0.5, 0.75, 0.5, 0.625, 0.5, 0.75, 0.5, 0.375, 0.5, 0.25, 0.5, 0.375, 0.5, 0.625, 0.5, 0.5, 0.5, 0.625, 0.5, 0.25, 0.5, 0.125, 0.5, 0.25, 0.5, 0.375, 0.75, 0.375, 0.5116, 0.3489, 0.5051, 0.3489, 0.5051, 0.375, 0.5116, 0.375, 0.75, 0.375, 0.75, 0.625, 0.75, 0.625, 0.5116, 0.375, 0.5116, 0.375, 0.479, 0.625, 0.479, 0.625, 0.479, 0.375, 0.479, 0.625, 0.5116, 0.625, 0.479, 0.375, 0.479, 0.375, 0.5116, 0.375, 0.5116, 0.625, 0.5116, 0.625, 0.75, 0.375, 0.75, 0.625, 0.5116, 0.375, 0.5116, 0.375, 0.479, 0.625, 0.479, 0.625, 0.5116, 0.6511, 0.5051, 0.6511, 0.5051, 0.625, 0.5116, 0.625, 0.75, 0.625, 0.75, 1.0, 0.5, 1.0, 1.0, 0.875, 1.0, 0.875, 0.5, 0.875, 0.5, 0.875, 1.0, 0.75, 1.0, 0.75, 0.5, 0.75, 0.5, 0.75, 1.0, 0.625, 1.0, 0.625, 0.5, 0.625, 0.5, 0.625, 1.0, 0.5, 1.0, 0.5, 0.5, 0.5, 0.5, 0.5, 1.0, 0.375, 1.0, 0.375, 0.5, 0.375, 0.5, 0.375, 1.0, 0.25, 1.0, 0.25, 0.5, 0.25, 0.5, 0.25, 1.0, 0.125, 1.0, 0.125, 0.5, 0.125, 0.5, 0.125, 1.0, 0.0, 1.0, 0.0, 0.5, 0.875, 0.5, 0.75, 0.5, 0.875, 0.5, 0.5, 0.5, 0.375, 0.5, 0.5, 0.5, 0.125, 0.5, 0.0, 0.5, 0.125, 0.5, 1.0, 0.5, 0.875, 0.5, 1.0, 0.5, 0.75, 0.5, 0.625, 0.5, 0.75, 0.5, 0.375, 0.5, 0.25, 0.5, 0.375, 0.5, 0.625, 0.5, 0.5, 0.5, 0.625, 0.5, 0.25, 0.5, 0.125, 0.5, 0.25, 0.5])
me_cylinder_004.use_remesh_fix_poles = True
me_cylinder_004.use_remesh_preserve_attributes = False
me_cylinder_004.use_mirror_vertex_groups = False
me_cylinder_004.update()
me_cube_005 = bpy.data.meshes.new('Cube.005')
me_cube_005.from_pydata([(0.3355, -1.785, 2.162), (0.3355, -1.785, 2.283), (0.2021, 1.009, 2.162), (0.2021, 1.009, 2.283), (0.5295, -1.785, 2.162), (0.5295, -1.785, 2.283), (0.2673, 1.009, 2.283), (0.2021, -1.318, 2.162), (0.2021, -1.318, 2.283), (0.5295, -1.318, 2.283), (0.2164, 1.009, 2.162), (0.2164, -1.314, 2.162), (0.3467, -1.773, 2.162), (0.2673, 1.009, 2.27), (0.5295, -1.318, 2.27), (0.2164, 1.009, 2.27), (0.2164, -1.314, 2.27), (0.3467, -1.773, 2.27), (0.5295, -1.723, 2.162), (0.5171, -1.723, 2.162), (0.5295, -1.723, 2.27), (0.5171, -1.773, 2.162), (0.5171, -1.723, 2.27), (0.5171, -1.773, 2.27), (0.3836, -1.185, 2.203), (0.3836, -1.185, 2.271), (0.3635, -1.207, 2.204), (0.3635, -1.207, 2.271), (0.3836, -1.26, 2.203), (0.3836, -1.26, 2.271), (0.3635, -1.238, 2.204), (0.3635, -1.238, 2.271), (0.9192, -1.26, 2.203), (0.9411, -1.238, 2.203), (0.9411, -1.238, 2.268), (0.9192, -1.26, 2.268), (0.9411, -1.207, 2.203), (0.9192, -1.185, 2.203), (0.9192, -1.185, 2.268), (0.9411, -1.207, 2.268), (0.2674, -0.06399, 2.204), (0.2674, -0.06399, 2.271), (0.2473, -0.08593, 2.204), (0.2473, -0.08593, 2.271), (0.2674, -0.1389, 2.203), (0.2674, -0.1389, 2.271), (0.2473, -0.117, 2.204), (0.2473, -0.117, 2.271), (0.9192, -0.1389, 2.203), (0.9411, -0.117, 2.203), (0.9411, -0.117, 2.268), (0.9192, -0.1389, 2.268), (0.9411, -0.08593, 2.203), (0.9192, -0.06399, 2.203), (0.9192, -0.06399, 2.268), (0.9411, -0.08593, 2.268), (0.4585, -1.183, 2.328), (0.4585, -1.183, 2.294), (0.4454, -1.162, 2.294), (0.4454, -1.162, 2.328), (0.4812, -1.174, 2.294), (0.4812, -1.174, 2.328), (0.5034, -1.204, 2.294), (0.5034, -1.204, 2.328), (0.5034, -1.242, 2.294), (0.5034, -1.242, 2.328), (0.4812, -1.272, 2.294), (0.4812, -1.272, 2.328), (0.4454, -1.284, 2.294), (0.4454, -1.284, 2.328), (0.4095, -1.272, 2.294), (0.4095, -1.272, 2.328), (0.3874, -1.242, 2.294), (0.3874, -1.242, 2.328), (0.3874, -1.204, 2.294), (0.3874, -1.204, 2.328), (0.4095, -1.174, 2.294), (0.4095, -1.174, 2.328), (0.411, -1.198, 2.294), (0.411, -1.198, 2.328), (0.411, -1.248, 2.294), (0.411, -1.248, 2.328), (0.4585, -1.263, 2.294), (0.4585, -1.263, 2.328), (0.4879, -1.223, 2.294), (0.4879, -1.223, 2.328), (0.4652, -1.196, 2.295), (0.4652, -1.25, 2.295), (0.4774, -1.213, 2.295), (0.4774, -1.233, 2.295), (0.4256, -1.25, 2.295), (0.4454, -1.257, 2.295), (0.4133, -1.213, 2.295), (0.4133, -1.233, 2.295), (0.4256, -1.196, 2.295), (0.4454, -1.189, 2.295), (0.4652, -1.196, 2.272), (0.4652, -1.25, 2.272), (0.4774, -1.213, 2.272), (0.4774, -1.233, 2.272), (0.4256, -1.25, 2.272), (0.4454, -1.257, 2.272), (0.4133, -1.213, 2.272), (0.4133, -1.233, 2.272), (0.4256, -1.196, 2.272), (0.4454, -1.189, 2.272)], [], [(17, 12, 11, 16), (4, 5, 1, 0), (0, 7, 11, 12), (1, 5, 9, 8), (8, 7, 0, 1), (2, 10, 11, 7), (8, 3, 2, 7), (18, 20, 5, 4), (14, 16, 15, 13), (9, 14, 13, 6), (11, 10, 15, 16), (5, 20, 14, 9), (14, 22, 17, 16), (19, 21, 23, 22), (3, 8, 9, 6), (22, 14, 20), (20, 18, 19, 22), (23, 17, 22), (21, 12, 17, 23), (4, 0, 12, 21), (18, 4, 21, 19), (3, 6, 13, 15), (3, 15, 10, 2), (40, 44, 46, 42), (28, 32, 35, 29), (26, 30, 31, 27), (25, 24, 26, 27), (29, 31, 30, 28), (35, 34, 39, 38), (34, 35, 32, 33), (37, 24, 25, 38), (36, 37, 38, 39), (36, 39, 34, 33), (29, 35, 38, 25), (44, 48, 51, 45), (42, 46, 47, 43), (41, 40, 42, 43), (45, 47, 46, 44), (51, 50, 55, 54), (50, 51, 48, 49), (53, 40, 41, 54), (52, 53, 54, 55), (52, 55, 50, 49), (45, 51, 54, 41), (57, 56, 61, 60), (60, 61, 63, 62), (84, 85, 65, 64), (64, 65, 67, 66), (62, 63, 85, 84), (82, 83, 69, 68), (66, 67, 83, 82), (68, 69, 71, 70), (70, 71, 81, 80), (80, 81, 73, 72), (74, 75, 79, 78), (72, 73, 75, 74), (58, 59, 56, 57), (78, 79, 77, 76), (76, 77, 59, 58), (61, 56, 85, 63), (56, 59, 77, 79), (73, 81, 79, 75), (69, 83, 81, 71), (65, 85, 83, 67), (79, 81, 83), (56, 79, 83, 85), (74, 78, 80, 72), (84, 82, 78, 57), (97, 87, 91, 101), (70, 80, 82, 68), (91, 90, 100, 101), (94, 95, 105, 104), (103, 100, 90, 93), (89, 87, 97, 99), (80, 78, 82), (66, 82, 84, 64), (57, 60, 62, 84), (78, 76, 58, 57), (89, 99, 98, 88), (105, 95, 86, 96), (94, 104, 102, 92), (86, 88, 98, 96), (93, 92, 102, 103), (31, 29, 25, 27), (47, 45, 41, 43), (33, 32, 37, 36), (32, 28, 24, 37), (26, 24, 28, 30), (40, 53, 48, 44), (49, 48, 53, 52)])
_uv = me_cube_005.uv_layers.new(name='UVMap')
_uv.uv.foreach_set('vector', [0.0, 0.0, 0.0, 0.0, 0.0, 0.0, 0.0, 0.0, 0.0, 0.0, 0.0, 0.0, 0.0, 0.0, 0.0, 0.0, 0.0, 0.0, 0.0, 0.0, 0.0, 0.0, 0.0, 0.0, 0.0, 0.0, 0.0, 0.0, 0.0, 0.0, 0.0, 0.0, 0.0, 0.0, 0.0, 0.0, 0.0, 0.0, 0.0, 0.0, 0.0, 0.0, 0.0, 0.0, 0.0, 0.0, 0.0, 0.0, 0.0, 0.0, 0.0, 0.0, 0.0, 0.0, 0.0, 0.0, 0.0, 0.0, 0.0, 0.0, 0.0, 0.0, 0.0, 0.0, 0.625, 0.7082, 0.0, 0.0, 0.0, 0.0, 0.625, 0.5, 0.0, 0.0, 0.0, 0.0, 0.0, 0.0, 0.0, 0.0, 0.0, 0.0, 0.0, 0.0, 0.0, 0.0, 0.0, 0.0, 0.0, 0.0, 0.0, 0.0, 0.0, 0.0, 0.0, 0.0, 0.625, 0.7082, 0.0, 0.0, 0.0, 0.0, 0.0, 0.0, 0.0, 0.0, 0.0, 0.0, 0.0, 0.0, 0.0, 0.0, 0.0, 0.0, 0.0, 0.0, 0.0, 0.0, 0.0, 0.0, 0.0, 0.0, 0.0, 0.0, 0.0, 0.0, 0.0, 0.0, 0.0, 0.0, 0.0, 0.0, 0.0, 0.0, 0.0, 0.0, 0.0, 0.0, 0.0, 0.0, 0.0, 0.0, 0.0, 0.0, 0.0, 0.0, 0.0, 0.0, 0.0, 0.0, 0.0, 0.0, 0.0, 0.0, 0.0, 0.0, 0.0, 0.0, 0.0, 0.0, 0.0, 0.0, 0.0, 0.0, 0.0, 0.0, 0.0, 0.0, 0.0, 0.0, 0.0, 0.0, 0.0, 0.0, 0.0, 0.0, 0.0, 0.0, 0.0, 0.0, 0.375, 0.5116, 0.375, 0.5116, 0.375, 0.479, 0.375, 0.479, 0.375, 0.5116, 0.375, 0.741, 0.625, 0.741, 0.625, 0.5116, 0.375, 0.479, 0.375, 0.479, 0.625, 0.479, 0.625, 0.479, 0.625, 0.5116, 0.375, 0.5116, 0.375, 0.479, 0.625, 0.479, 0.625, 0.5116, 0.625, 0.479, 0.375, 0.479, 0.375, 0.5116, 0.625, 0.741, 0.625, 0.75, 0.625, 0.75, 0.625, 0.7367, 0.625, 0.75, 0.625, 0.741, 0.375, 0.741, 0.375, 0.75, 0.375, 0.7367, 0.375, 0.5116, 0.625, 0.5116, 0.625, 0.7367, 0.375, 0.75, 0.375, 0.7367, 0.625, 0.7367, 0.625, 0.75, 0.375, 0.75, 0.625, 0.75, 0.625, 0.75, 0.375, 0.75, 0.625, 0.5116, 0.625, 0.741, 0.625, 0.7367, 0.625, 0.5116, 0.375, 0.5116, 0.375, 0.741, 0.625, 0.741, 0.625, 0.5116, 0.375, 0.479, 0.375, 0.479, 0.625, 0.479, 0.625, 0.479, 0.625, 0.5116, 0.375, 0.5116, 0.375, 0.479, 0.625, 0.479, 0.625, 0.5116, 0.625, 0.479, 0.375, 0.479, 0.375, 0.5116, 0.625, 0.741, 0.625, 0.75, 0.625, 0.75, 0.625, 0.7367, 0.625, 0.75, 0.625, 0.741, 0.375, 0.741, 0.375, 0.75, 0.375, 0.7367, 0.375, 0.5116, 0.625, 0.5116, 0.625, 0.7367, 0.375, 0.75, 0.375, 0.7367, 0.625, 0.7367, 0.625, 0.75, 0.375, 0.75, 0.625, 0.75, 0.625, 0.75, 0.375, 0.75, 0.625, 0.5116, 0.625, 0.741, 0.625, 0.7367, 0.625, 0.5116, 0.95, 0.5, 0.95, 1.0, 0.9, 1.0, 0.9, 0.5, 0.9, 0.5, 0.9, 1.0, 0.8, 1.0, 0.8, 0.5, 0.75, 0.5, 0.75, 1.0, 0.7, 1.0, 0.7, 0.5, 0.7, 0.5, 0.7, 1.0, 0.6, 1.0, 0.6, 0.5, 0.8, 0.5, 0.8, 1.0, 0.75, 1.0, 0.75, 0.5, 0.55, 0.5, 0.55, 1.0, 0.5, 1.0, 0.5, 0.5, 0.6, 0.5, 0.6, 1.0, 0.55, 1.0, 0.55, 0.5, 0.5, 0.5, 0.5, 1.0, 0.4, 1.0, 0.4, 0.5, 0.4, 0.5, 0.4, 1.0, 0.35, 1.0, 0.35, 0.5, 0.35, 0.5, 0.35, 1.0, 0.3, 1.0, 0.3, 0.5, 0.2, 0.5, 0.2, 1.0, 0.15, 1.0, 0.15, 0.5, 0.3, 0.5, 0.3, 1.0, 0.2, 1.0, 0.2, 0.5, 1.0, 0.5, 1.0, 1.0, 0.95, 1.0, 0.95, 0.5, 0.15, 0.5, 0.15, 1.0, 0.1, 1.0, 0.1, 0.5, 0.1, 0.5, 0.1, 1.0, -7.451e-08, 1.0, -7.451e-08, 0.5, 0.9, 1.0, 0.95, 1.0, 0.75, 1.0, 0.8, 1.0, 0.95, 1.0, -7.451e-08, 1.0, 0.1, 1.0, 0.15, 1.0, 0.3, 1.0, 0.35, 1.0, 0.15, 1.0, 0.2, 1.0, 0.5, 1.0, 0.55, 1.0, 0.35, 1.0, 0.4, 1.0, 0.7, 1.0, 0.75, 1.0, 0.55, 1.0, 0.6, 1.0, 0.15, 1.0, 0.35, 1.0, 0.55, 1.0, 0.95, 1.0, 0.15, 1.0, 0.55, 1.0, 0.75, 1.0, 0.2, 0.5, 0.15, 0.5, 0.35, 0.5, 0.3, 0.5, 0.75, 0.5, 0.55, 0.5, 0.15, 0.5, 0.95, 0.5, 0.6, 0.5, 0.6, 0.5, 0.5, 0.5, 0.5, 0.5, 0.4, 0.5, 0.35, 0.5, 0.55, 0.5, 0.5, 0.5, 0.5, 0.5, 0.4, 0.5, 0.4, 0.5, 0.5, 0.5, 0.1, 0.5, -7.451e-08, 0.5, -7.451e-08, 0.5, 0.1, 0.5, 0.3, 0.5, 0.4, 0.5, 0.4, 0.5, 0.3, 0.5, 0.7, 0.5, 0.6, 0.5, 0.6, 0.5, 0.7, 0.5, 0.35, 0.5, 0.15, 0.5, 0.55, 0.5, 0.6, 0.5, 0.55, 0.5, 0.75, 0.5, 0.7, 0.5, 0.95, 0.5, 0.9, 0.5, 0.8, 0.5, 0.75, 0.5, 0.15, 0.5, 0.1, 0.5, 1.0, 0.5, 0.95, 0.5, 0.7, 0.5, 0.7, 0.5, 0.8, 0.5, 0.8, 0.5, -7.451e-08, 0.5, -7.451e-08, 0.5, 0.9, 0.5, 0.9, 0.5, 0.1, 0.5, 0.1, 0.5, 0.2, 0.5, 0.2, 0.5, 0.9, 0.5, 0.8, 0.5, 0.8, 0.5, 0.9, 0.5, 0.3, 0.5, 0.2, 0.5, 0.2, 0.5, 0.3, 0.5, 0.6511, 0.5051, 0.625, 0.5116, 0.625, 0.5116, 0.6511, 0.5051, 0.6511, 0.5051, 0.625, 0.5116, 0.625, 0.5116, 0.6511, 0.5051, 0.375, 0.75, 0.375, 0.741, 0.375, 0.7367, 0.375, 0.75, 0.375, 0.741, 0.375, 0.5116, 0.375, 0.5116, 0.375, 0.7367, 0.375, 0.479, 0.375, 0.5116, 0.375, 0.5116, 0.375, 0.479, 0.375, 0.5116, 0.375, 0.7367, 0.375, 0.741, 0.375, 0.5116, 0.375, 0.75, 0.375, 0.741, 0.375, 0.7367, 0.375, 0.75])
me_cube_005.use_remesh_fix_poles = True
me_cube_005.use_remesh_preserve_attributes = False
me_cube_005.update()
me_cube_011 = bpy.data.meshes.new('Cube.011')
me_cube_011.from_pydata([(0.9192, -0.1389, 2.203), (0.9192, -0.1389, 2.144), (0.8882, -0.1389, 2.203), (0.8882, -0.1389, 2.144), (0.8662, -0.117, 2.203), (0.8662, -0.117, 2.144), (0.8662, -0.08593, 2.203), (0.8662, -0.08593, 2.144), (0.8882, -0.06399, 2.203), (0.8882, -0.06399, 2.144), (0.9192, -0.06399, 2.203), (0.9192, -0.06399, 2.144), (0.9411, -0.08593, 2.203), (0.9411, -0.08593, 2.144), (0.9411, -0.117, 2.203), (0.9411, -0.117, 2.144), (0.9192, 0.9826, 2.203), (0.9192, 0.9826, 2.144), (0.8882, 0.9826, 2.203), (0.8882, 0.9826, 2.144), (0.8662, 1.005, 2.203), (0.8662, 1.005, 2.144), (0.8662, 1.036, 2.203), (0.8662, 1.036, 2.144), (0.8882, 1.057, 2.203), (0.8882, 1.057, 2.144), (0.9192, 1.057, 2.203), (0.9192, 1.057, 2.144), (0.9411, 1.036, 2.203), (0.9411, 1.036, 2.144), (0.9411, 1.005, 2.203), (0.9411, 1.005, 2.144)], [], [(0, 2, 3, 1), (2, 4, 5, 3), (4, 6, 7, 5), (6, 8, 9, 7), (8, 10, 11, 9), (10, 12, 13, 11), (12, 14, 15, 13), (14, 0, 1, 15), (16, 18, 19, 17), (18, 20, 21, 19), (20, 22, 23, 21), (22, 24, 25, 23), (24, 26, 27, 25), (26, 28, 29, 27), (28, 30, 31, 29), (30, 16, 17, 31)])
_uv = me_cube_011.uv_layers.new(name='UVMap')
_uv.uv.foreach_set('vector', [1.0, 0.5, 0.875, 0.5, 0.875, 1.0, 1.0, 1.0, 0.875, 0.5, 0.75, 0.5, 0.75, 1.0, 0.875, 1.0, 0.75, 0.5, 0.625, 0.5, 0.625, 1.0, 0.75, 1.0, 0.625, 0.5, 0.5, 0.5, 0.5, 1.0, 0.625, 1.0, 0.5, 0.5, 0.375, 0.5, 0.375, 1.0, 0.5, 1.0, 0.375, 0.5, 0.25, 0.5, 0.25, 1.0, 0.375, 1.0, 0.25, 0.5, 0.125, 0.5, 0.125, 1.0, 0.25, 1.0, 0.125, 0.5, 0.0, 0.5, 0.0, 1.0, 0.125, 1.0, 1.0, 0.5, 0.875, 0.5, 0.875, 1.0, 1.0, 1.0, 0.875, 0.5, 0.75, 0.5, 0.75, 1.0, 0.875, 1.0, 0.75, 0.5, 0.625, 0.5, 0.625, 1.0, 0.75, 1.0, 0.625, 0.5, 0.5, 0.5, 0.5, 1.0, 0.625, 1.0, 0.5, 0.5, 0.375, 0.5, 0.375, 1.0, 0.5, 1.0, 0.375, 0.5, 0.25, 0.5, 0.25, 1.0, 0.375, 1.0, 0.25, 0.5, 0.125, 0.5, 0.125, 1.0, 0.25, 1.0, 0.125, 0.5, 0.0, 0.5, 0.0, 1.0, 0.125, 1.0])
me_cube_011.use_remesh_fix_poles = True
me_cube_011.use_remesh_preserve_attributes = False
me_cube_011.update()

# ---- objects
ob_table = bpy.data.objects.new('Table', me_cube_001)
ob_table_legs = bpy.data.objects.new('Table Legs ', me_cube_002)
ob_empty = bpy.data.objects.new('Empty', None)
ob_empty_001 = bpy.data.objects.new('Empty.001', None)
ob_extandble_table_legs = bpy.data.objects.new('Extandble table legs', me_cube_012)
ob_side_column = bpy.data.objects.new('Side Column', me_cube)
ob_tape_head = bpy.data.objects.new('Tape Head', me_cube_003)
ob_empty_002 = bpy.data.objects.new('Empty.002', None)
ob_emergency_stop_button = bpy.data.objects.new('emergency stop button', me_cylinder)
ob_electric_engine = bpy.data.objects.new('Electric engine', me_cube_015)
ob_switch_powerbox = bpy.data.objects.new('Switch Powerbox', me_cylinder_001)
ob_powerboxbase = bpy.data.objects.new('PowerboxBase', me_cube_004)
ob_cylinder_001 = bpy.data.objects.new('Cylinder.001', me_cylinder_002)
ob_hand_cranck = bpy.data.objects.new('hand cranck', me_cylinder_004)
ob_box_guides = bpy.data.objects.new('Box Guides', me_cube_005)
ob_box_guides_base = bpy.data.objects.new('Box Guides base', me_cube_011)

# ---- transforms, parenting, visibility, modifiers, constraints
ob_table.location = (0.0, 0.0, 0.0)
ob_table.lineart.crease_threshold = 0.0
_m = ob_table.modifiers.new('Mirror', 'MIRROR')
_m.use_axis = (False, True, False)
_m.use_clip = True
ob_table_legs.location = (0.0, 0.0, 0.0)
ob_table_legs.lineart.crease_threshold = 0.0
_m = ob_table_legs.modifiers.new('Mirror', 'MIRROR')
_m.use_axis = (False, True, False)
ob_empty.location = (-0.6369, 0.0, -0.9531)
ob_empty.rotation_euler = (1.571, 0.0, 3.142)
ob_empty.empty_display_type = 'IMAGE'
ob_empty.empty_display_size = 1.669
ob_empty.empty_image_offset = (-1.287, 0.4981)
ob_empty.empty_image_depth = 'BACK'
ob_empty.show_empty_image_perspective = False
ob_empty.empty_image_side = 'FRONT'
ob_empty.lineart.crease_threshold = 0.0
ob_empty_001.location = (0.2618, -0.04382, -0.7483)
ob_empty_001.rotation_euler = (1.571, -0.0, 1.571)
ob_empty_001.empty_display_type = 'IMAGE'
ob_empty_001.empty_display_size = 1.812
ob_empty_001.empty_image_offset = (-0.3649, 0.4137)
ob_empty_001.empty_image_depth = 'BACK'
ob_empty_001.show_empty_image_perspective = False
ob_empty_001.empty_image_side = 'FRONT'
ob_empty_001.lineart.crease_threshold = 0.0
ob_extandble_table_legs.location = (0.0, 0.0, 0.0)
ob_extandble_table_legs.lineart.crease_threshold = 0.0
_m = ob_extandble_table_legs.modifiers.new('Mirror', 'MIRROR')
_m.use_axis = (False, True, False)
ob_side_column.location = (0.0, 0.0, 0.0)
ob_side_column.lineart.crease_threshold = 0.0
_m = ob_side_column.modifiers.new('Mirror', 'MIRROR')
ob_tape_head.location = (0.0, 0.0, 0.0)
ob_tape_head.lineart.crease_threshold = 0.0
_m = ob_tape_head.modifiers.new('Mirror', 'MIRROR')
ob_empty_002.location = (1.158, -1.457, 0.5378)
ob_empty_002.rotation_euler = (0.0, -0.0, 1.571)
ob_empty_002.empty_display_type = 'IMAGE'
ob_empty_002.empty_display_size = 1.707
ob_empty_002.empty_image_offset = (0.4646, 0.4646)
ob_empty_002.empty_image_depth = 'BACK'
ob_empty_002.show_empty_image_perspective = False
ob_empty_002.empty_image_side = 'FRONT'
ob_empty_002.lineart.crease_threshold = 0.0
ob_emergency_stop_button.location = (-0.0006667, -0.2627, 1.347)
ob_emergency_stop_button.scale = (0.02135, 0.02135, 0.02135)
ob_emergency_stop_button.lineart.crease_threshold = 0.0
ob_electric_engine.location = (0.00245, 0.466, 1.339)
ob_electric_engine.scale = (0.034, 0.05268, 0.034)
ob_electric_engine.lineart.crease_threshold = 0.0
ob_switch_powerbox.location = (-0.3383, -0.3297, 0.5301)
ob_switch_powerbox.rotation_euler = (-0.0, -1.571, 0.0)
ob_switch_powerbox.scale = (0.0283, 0.0283, 0.0283)
ob_switch_powerbox.lineart.crease_threshold = 0.0
ob_powerboxbase.location = (-0.3297, -0.3297, 0.5301)
ob_powerboxbase.scale = (0.02936, 0.02936, 0.02936)
ob_powerboxbase.lineart.crease_threshold = 0.0
ob_cylinder_001.location = (0.3285, 0.1045, 1.351)
ob_cylinder_001.scale = (-0.01554, -0.01554, -0.01554)
ob_cylinder_001.lineart.crease_threshold = 0.0
ob_hand_cranck.location = (0.3285, 0.1045, 1.354)
ob_hand_cranck.scale = (-0.01405, -0.01405, -0.01405)
ob_hand_cranck.lineart.crease_threshold = 0.0
ob_box_guides.location = (0.0, 0.0, 2.98e-08)
ob_box_guides.scale = (0.3028, 0.3028, 0.3028)
_m = ob_box_guides.modifiers.new('Mirror', 'MIRROR')
ob_box_guides_base.location = (0.0, -0.3396, 2.98e-08)
ob_box_guides_base.scale = (0.3028, 0.3028, 0.3028)
_m = ob_box_guides_base.modifiers.new('Mirror', 'MIRROR')

# ---- collection membership
col_siat_sk20.objects.link(ob_table)
col_siat_sk20.objects.link(ob_table_legs)
col_siat_sk20.objects.link(ob_empty)
col_siat_sk20.objects.link(ob_empty_001)
col_siat_sk20.objects.link(ob_extandble_table_legs)
col_siat_sk20.objects.link(ob_side_column)
col_siat_sk20.objects.link(ob_tape_head)
col_siat_sk20.objects.link(ob_empty_002)
col_siat_sk20.objects.link(ob_emergency_stop_button)
col_siat_sk20.objects.link(ob_electric_engine)
col_siat_sk20.objects.link(ob_switch_powerbox)
col_siat_sk20.objects.link(ob_powerboxbase)
col_siat_sk20.objects.link(ob_cylinder_001)
col_siat_sk20.objects.link(ob_hand_cranck)
col_siat_sk20.objects.link(ob_box_guides)
col_siat_sk20.objects.link(ob_box_guides_base)

# ---- scene / render settings (as saved in the file)
scene.frame_start = 1; scene.frame_end = 250; scene.frame_set(17)
scene.render.engine = 'BLENDER_EEVEE_NEXT'
scene.cycles.samples = 128
scene.cycles.sampling_pattern = 'TABULATED_SOBOL'
scene.cycles.use_adaptive_sampling = False
scene.cycles.use_light_tree = False
scene.view_settings.view_transform = 'Filmic'
bpy.context.view_layer.update()

# ---- added for rendering (the .blend has no active camera and no usable light): camera, sun
cam_auto = bpy.data.cameras.new('AutoCamera')
cam_auto.lens = 50.0
cam_auto.sensor_width = 36.0
cam_auto.clip_end = 1000.0
ob_auto_camera = bpy.data.objects.new('AutoCamera', cam_auto)
scene.collection.objects.link(ob_auto_camera)
ob_auto_camera.location = (1.80724, -2.16901, 2.17059)
ob_auto_camera.rotation_euler = (1.09748, -7.21219e-08, 0.694738)
scene.camera = ob_auto_camera
light_auto_sun = bpy.data.lights.new('AutoSun', 'SUN')
light_auto_sun.energy = 3.0
light_auto_sun.angle = 0.0523599
ob_auto_sun = bpy.data.objects.new('AutoSun', light_auto_sun)
scene.collection.objects.link(ob_auto_sun)
ob_auto_sun.rotation_euler = (0.872665, 0.174533, 0.523599)
bpy.context.view_layer.update()
